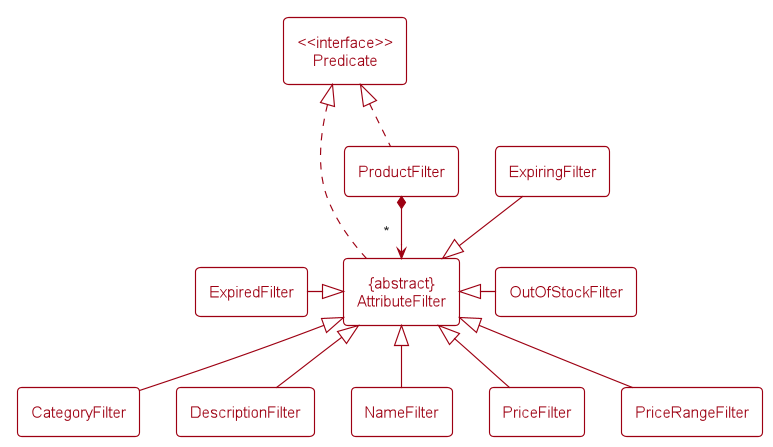

The diagram above was rendered by PlantUML. Its source (embedded in the PNG):
@startuml
!include style.puml

$OverrideTheme(MODEL_COLOR)

class "<<interface>>\nPredicate" as Predicate
class "{abstract}\nAttributeFilter" as AttributeFilter
class ProductFilter

class CategoryFilter
class DescriptionFilter
class ExpiredFilter
class ExpiringFilter
class NameFilter
class OutOfStockFilter
class PriceFilter
class PriceRangeFilter

ProductFilter .up.|> Predicate
AttributeFilter .up.|> Predicate

ProductFilter *-down-> "*" AttributeFilter

CategoryFilter -up-|> AttributeFilter
NameFilter -up-|> AttributeFilter
PriceFilter -up-|> AttributeFilter
PriceRangeFilter -up-|> AttributeFilter
DescriptionFilter -up-|> AttributeFilter

ExpiredFilter -|> AttributeFilter
ExpiringFilter --|> AttributeFilter
OutOfStockFilter -left-|> AttributeFilter

@enduml